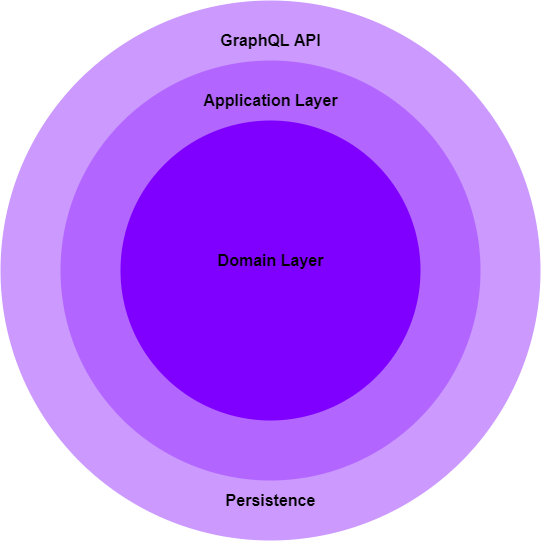

The diagram above was exported from draw.io. Its source (the exported page's mxGraphModel, read from the mxfile embedded in the PNG):
<mxGraphModel dx="1422" dy="914" grid="1" gridSize="10" guides="1" tooltips="1" connect="1" arrows="1" fold="1" page="1" pageScale="1" pageWidth="850" pageHeight="1100" math="0" shadow="0">
  <root>
    <mxCell id="0" />
    <mxCell id="1" parent="0" />
    <mxCell id="r2kxESNvu0AEZVv8ywW5-1" value="" style="ellipse;whiteSpace=wrap;html=1;aspect=fixed;gradientDirection=radial;strokeColor=none;fillColor=#CC99FF;" parent="1" vertex="1">
      <mxGeometry x="170" y="170" width="540" height="540" as="geometry" />
    </mxCell>
    <mxCell id="r2kxESNvu0AEZVv8ywW5-2" value="" style="ellipse;whiteSpace=wrap;html=1;aspect=fixed;strokeColor=none;fillColor=#B266FF;gradientColor=none;gradientDirection=radial;" parent="1" vertex="1">
      <mxGeometry x="230" y="230" width="420" height="420" as="geometry" />
    </mxCell>
    <mxCell id="r2kxESNvu0AEZVv8ywW5-3" value="GraphQL API" style="text;html=1;resizable=0;autosize=1;align=center;verticalAlign=middle;points=[];fillColor=none;strokeColor=none;rounded=1;fontStyle=1;fontSize=16;arcSize=0;" parent="1" vertex="1">
      <mxGeometry x="380" y="200" width="120" height="20" as="geometry" />
    </mxCell>
    <mxCell id="r2kxESNvu0AEZVv8ywW5-6" value="Persistence" style="text;html=1;resizable=0;autosize=1;align=center;verticalAlign=middle;points=[];fillColor=none;strokeColor=none;rounded=1;fontStyle=1;fontSize=16;arcSize=0;" parent="1" vertex="1">
      <mxGeometry x="385" y="660" width="110" height="20" as="geometry" />
    </mxCell>
    <mxCell id="r2kxESNvu0AEZVv8ywW5-7" value="" style="ellipse;whiteSpace=wrap;html=1;aspect=fixed;strokeColor=none;fillColor=#7F00FF;gradientColor=none;gradientDirection=radial;" parent="1" vertex="1">
      <mxGeometry x="290" y="290" width="300" height="300" as="geometry" />
    </mxCell>
    <mxCell id="r2kxESNvu0AEZVv8ywW5-8" value="Application Layer" style="text;html=1;resizable=0;autosize=1;align=center;verticalAlign=middle;points=[];fillColor=none;strokeColor=none;rounded=1;fontStyle=1;fontSize=16;arcSize=0;" parent="1" vertex="1">
      <mxGeometry x="365" y="260" width="150" height="20" as="geometry" />
    </mxCell>
    <mxCell id="r2kxESNvu0AEZVv8ywW5-9" value="Domain Layer" style="text;html=1;resizable=0;autosize=1;align=center;verticalAlign=middle;points=[];fillColor=none;strokeColor=none;rounded=1;fontStyle=1;fontSize=16;arcSize=0;" parent="1" vertex="1">
      <mxGeometry x="380" y="420" width="120" height="20" as="geometry" />
    </mxCell>
  </root>
</mxGraphModel>